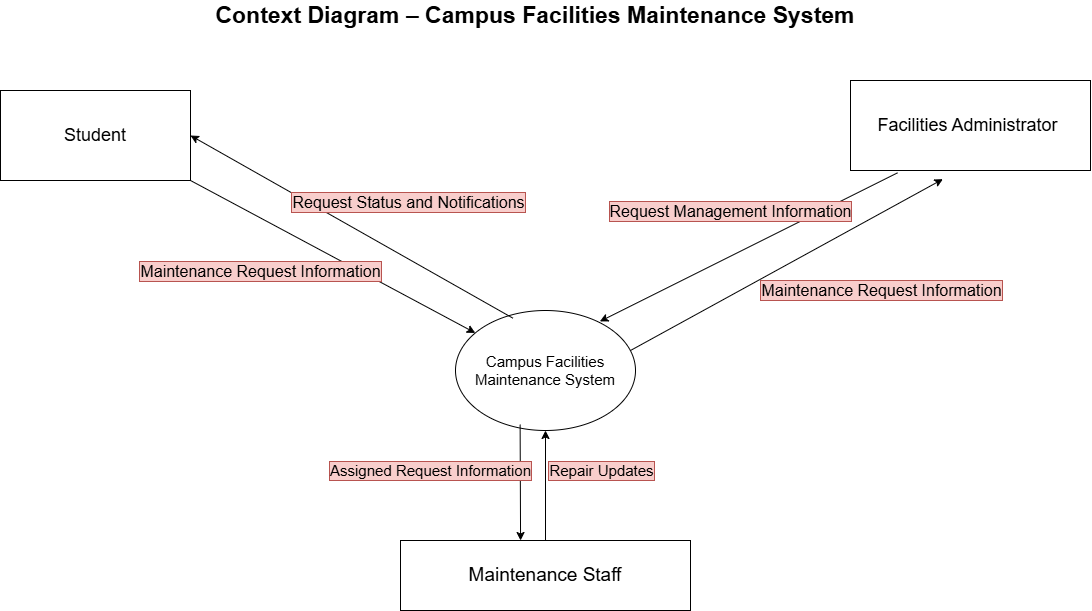

The diagram above was exported from draw.io. Its source (the exported page's mxGraphModel, read from the mxfile embedded in the PNG):
<mxGraphModel dx="1988" dy="1775" grid="1" gridSize="10" guides="1" tooltips="1" connect="1" arrows="1" fold="1" page="1" pageScale="1" pageWidth="850" pageHeight="1100" math="0" shadow="0">
  <root>
    <mxCell id="0" />
    <mxCell id="1" parent="0" />
    <mxCell id="9t8cM0IkZM3oPj41Vrua-2" parent="1" style="rounded=0;whiteSpace=wrap;html=1;" value="&lt;font style=&quot;font-size: 18px;&quot;&gt;Student&lt;/font&gt;" vertex="1">
      <mxGeometry height="90" width="190" x="-110" y="20" as="geometry" />
    </mxCell>
    <mxCell id="9t8cM0IkZM3oPj41Vrua-3" parent="1" style="rounded=0;whiteSpace=wrap;html=1;" value="&lt;font style=&quot;font-size: 18px;&quot;&gt;Facilities Administrator&amp;nbsp;&lt;/font&gt;" vertex="1">
      <mxGeometry height="90" width="240" x="740" y="10" as="geometry" />
    </mxCell>
    <mxCell id="9t8cM0IkZM3oPj41Vrua-17" edge="1" parent="1" source="9t8cM0IkZM3oPj41Vrua-4" style="edgeStyle=orthogonalEdgeStyle;rounded=0;orthogonalLoop=1;jettySize=auto;html=1;exitX=0.5;exitY=0;exitDx=0;exitDy=0;entryX=0.5;entryY=1;entryDx=0;entryDy=0;fontSize=14;" target="9t8cM0IkZM3oPj41Vrua-1">
      <mxGeometry relative="1" as="geometry" />
    </mxCell>
    <mxCell id="9t8cM0IkZM3oPj41Vrua-18" connectable="0" parent="9t8cM0IkZM3oPj41Vrua-17" style="edgeLabel;html=1;align=center;verticalAlign=middle;resizable=0;points=[];labelBackgroundColor=#f8cecc;labelBorderColor=#b85450;" value="&lt;font style=&quot;font-size: 15px;&quot;&gt;Repair Updates&lt;/font&gt;" vertex="1">
      <mxGeometry relative="1" x="0.028" y="-5" as="geometry">
        <mxPoint x="50" y="-13" as="offset" />
      </mxGeometry>
    </mxCell>
    <mxCell id="9t8cM0IkZM3oPj41Vrua-4" parent="1" style="rounded=0;whiteSpace=wrap;html=1;" value="&lt;font style=&quot;font-size: 19px;&quot;&gt;Maintenance Staff&lt;/font&gt;" vertex="1">
      <mxGeometry height="70" width="290" x="290" y="470" as="geometry" />
    </mxCell>
    <mxCell id="9t8cM0IkZM3oPj41Vrua-5" edge="1" parent="1" source="9t8cM0IkZM3oPj41Vrua-1" style="endArrow=classic;html=1;rounded=0;" value="">
      <mxGeometry height="50" relative="1" width="50" as="geometry">
        <Array as="points" />
        <mxPoint x="410" y="380" as="sourcePoint" />
        <mxPoint x="460" y="330" as="targetPoint" />
      </mxGeometry>
    </mxCell>
    <mxCell id="9t8cM0IkZM3oPj41Vrua-6" edge="1" parent="1" source="9t8cM0IkZM3oPj41Vrua-2" style="endArrow=classic;html=1;rounded=0;exitX=1;exitY=1;exitDx=0;exitDy=0;" target="9t8cM0IkZM3oPj41Vrua-1" value="">
      <mxGeometry height="50" relative="1" width="50" as="geometry">
        <Array as="points" />
        <mxPoint x="410" y="380" as="sourcePoint" />
        <mxPoint x="460" y="330" as="targetPoint" />
      </mxGeometry>
    </mxCell>
    <mxCell id="9t8cM0IkZM3oPj41Vrua-7" connectable="0" parent="9t8cM0IkZM3oPj41Vrua-6" style="edgeLabel;html=1;align=center;verticalAlign=middle;resizable=0;points=[];labelBackgroundColor=#f8cecc;labelBorderColor=#b85450;fontSize=15;" value="&lt;font style=&quot;font-size: 16px;&quot;&gt;Maintenance Request Information&lt;/font&gt;" vertex="1">
      <mxGeometry relative="1" x="-0.1096" y="-2" as="geometry">
        <mxPoint x="-57" y="21" as="offset" />
      </mxGeometry>
    </mxCell>
    <mxCell id="9t8cM0IkZM3oPj41Vrua-1" parent="1" style="ellipse;whiteSpace=wrap;html=1;shapeInside=1;fontSize=15;" value="&lt;div&gt;&lt;br&gt;&lt;/div&gt;&lt;div&gt;&lt;br&gt;&lt;/div&gt;&lt;div&gt;&lt;br&gt;&lt;/div&gt;&lt;div&gt;Campus Facilities Maintenance System&lt;/div&gt;" vertex="1">
      <mxGeometry height="120" width="180" x="345" y="240" as="geometry" />
    </mxCell>
    <mxCell id="9t8cM0IkZM3oPj41Vrua-8" edge="1" parent="1" source="9t8cM0IkZM3oPj41Vrua-1" style="endArrow=classic;html=1;rounded=0;entryX=1;entryY=0.5;entryDx=0;entryDy=0;exitX=0.319;exitY=0.064;exitDx=0;exitDy=0;exitPerimeter=0;fontSize=15;" target="9t8cM0IkZM3oPj41Vrua-2" value="">
      <mxGeometry height="50" relative="1" width="50" as="geometry">
        <mxPoint x="400" y="320" as="sourcePoint" />
        <mxPoint x="450" y="270" as="targetPoint" />
      </mxGeometry>
    </mxCell>
    <mxCell id="9t8cM0IkZM3oPj41Vrua-9" connectable="0" parent="9t8cM0IkZM3oPj41Vrua-8" style="edgeLabel;html=1;align=center;verticalAlign=middle;resizable=0;points=[];labelBackgroundColor=#f8cecc;labelBorderColor=#b85450;" value="&lt;font style=&quot;font-size: 16px;&quot;&gt;Request Status and Notifications&lt;/font&gt;" vertex="1">
      <mxGeometry relative="1" x="0.1118" y="1" as="geometry">
        <mxPoint x="75" y="-15" as="offset" />
      </mxGeometry>
    </mxCell>
    <mxCell id="9t8cM0IkZM3oPj41Vrua-10" edge="1" parent="1" source="9t8cM0IkZM3oPj41Vrua-3" style="endArrow=classic;html=1;rounded=0;exitX=0.196;exitY=1.026;exitDx=0;exitDy=0;exitPerimeter=0;entryX=0.802;entryY=0.091;entryDx=0;entryDy=0;entryPerimeter=0;fontSize=13;" target="9t8cM0IkZM3oPj41Vrua-1" value="">
      <mxGeometry height="50" relative="1" width="50" as="geometry">
        <mxPoint x="400" y="320" as="sourcePoint" />
        <mxPoint x="450" y="270" as="targetPoint" />
      </mxGeometry>
    </mxCell>
    <mxCell id="9t8cM0IkZM3oPj41Vrua-12" connectable="0" parent="9t8cM0IkZM3oPj41Vrua-10" style="edgeLabel;html=1;align=center;verticalAlign=middle;resizable=0;points=[];labelBackgroundColor=#f8cecc;labelBorderColor=#b85450;fontSize=13;" value="&lt;font style=&quot;font-size: 16px;&quot;&gt;Request Management Information&lt;/font&gt;" vertex="1">
      <mxGeometry relative="1" x="-0.1679" y="-2" as="geometry">
        <mxPoint x="-43" y="-22" as="offset" />
      </mxGeometry>
    </mxCell>
    <mxCell id="9t8cM0IkZM3oPj41Vrua-13" edge="1" parent="1" style="endArrow=classic;html=1;rounded=0;entryX=0.385;entryY=1.096;entryDx=0;entryDy=0;entryPerimeter=0;" target="9t8cM0IkZM3oPj41Vrua-3" value="">
      <mxGeometry height="50" relative="1" width="50" as="geometry">
        <mxPoint x="520" y="280" as="sourcePoint" />
        <mxPoint x="490" y="270" as="targetPoint" />
      </mxGeometry>
    </mxCell>
    <mxCell id="9t8cM0IkZM3oPj41Vrua-14" connectable="0" parent="9t8cM0IkZM3oPj41Vrua-13" style="edgeLabel;html=1;align=center;verticalAlign=middle;resizable=0;points=[];labelBackgroundColor=#f8cecc;labelBorderColor=#b85450;fontSize=15;" value="&lt;font style=&quot;font-size: 16px;&quot;&gt;Maintenance Request Information&lt;/font&gt;" vertex="1">
      <mxGeometry relative="1" x="-0.0387" y="-1" as="geometry">
        <mxPoint x="100" y="21" as="offset" />
      </mxGeometry>
    </mxCell>
    <mxCell id="9t8cM0IkZM3oPj41Vrua-26" edge="1" parent="1" source="9t8cM0IkZM3oPj41Vrua-1" style="endArrow=classic;html=1;rounded=0;exitX=0.359;exitY=0.951;exitDx=0;exitDy=0;exitPerimeter=0;entryX=0.414;entryY=0;entryDx=0;entryDy=0;entryPerimeter=0;" target="9t8cM0IkZM3oPj41Vrua-4" value="">
      <mxGeometry height="50" relative="1" width="50" as="geometry">
        <mxPoint x="440" y="320" as="sourcePoint" />
        <mxPoint x="490" y="270" as="targetPoint" />
      </mxGeometry>
    </mxCell>
    <mxCell id="9t8cM0IkZM3oPj41Vrua-27" connectable="0" parent="9t8cM0IkZM3oPj41Vrua-26" style="edgeLabel;html=1;align=center;verticalAlign=middle;resizable=0;points=[];labelBackgroundColor=#f8cecc;labelBorderColor=#b85450;fontSize=14;" value="&lt;font style=&quot;font-size: 15px;&quot;&gt;Assigned Request Information&lt;/font&gt;" vertex="1">
      <mxGeometry relative="1" x="-0.2242" y="3" as="geometry">
        <mxPoint x="-93" as="offset" />
      </mxGeometry>
    </mxCell>
    <mxCell id="9t8cM0IkZM3oPj41Vrua-28" parent="1" style="text;html=1;whiteSpace=wrap;strokeColor=none;fillColor=none;align=center;verticalAlign=middle;rounded=0;fontStyle=1;fontSize=23;" value="Context Diagram – Campus Facilities Maintenance System" vertex="1">
      <mxGeometry height="30" width="750" x="50" y="-70" as="geometry" />
    </mxCell>
  </root>
</mxGraphModel>